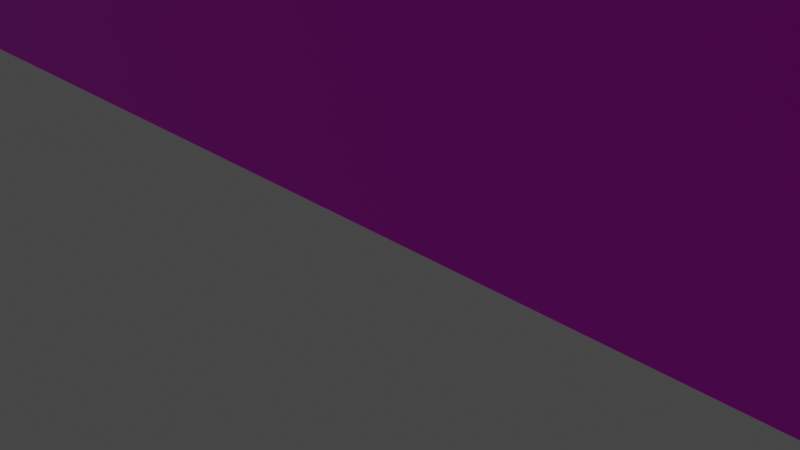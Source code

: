 # Source: medieval_door.blend  (saved by Blender 2.82.7; exported with 4.5.12 LTS)
import bpy
from mathutils import Matrix  # noqa: F401  (used for matrix-valued properties, if any)

bpy.ops.wm.read_factory_settings(use_empty=True)
scene = bpy.context.scene
scene.name = 'Scene'

# ---- collections
col_collection = bpy.data.collections.new('Collection'); scene.collection.children.link(col_collection)

# ---- images (referenced by path relative to the original .blend; pixels are not part of the script)
import os
ASSET_DIR = os.environ.get("B2B_ASSET_DIR", "")  # directory of the original .blend (textures are referenced by path, not embedded)
HERE = os.path.dirname(os.path.abspath(__file__))  # packed textures are extracted next to this script under _unpacked/

def load_image(name, relpath, width, height, colorspace="sRGB"):
    """Load a texture the original file referenced (path relative to the .blend, or extracted next to this script)."""
    p = next((c for c in (os.path.join(HERE, relpath), os.path.join(ASSET_DIR, relpath)) if relpath and os.path.exists(c)), "")
    if p:
        img = bpy.data.images.load(p, check_existing=True)
        img.name = name
    else:  # same state as the original file: an image datablock whose file is absent (Cycles renders it pink)
        img = bpy.data.images.new(name, width, height)
        img.source = "FILE"
        img.filepath = "//" + (relpath or name)
    img.colorspace_settings.name = colorspace
    return img
img_privy_council_door_png = load_image('Privy Council Door.png', 'Privy Council Door.png', 1024, 1024, 'sRGB')

# ---- materials (node trees are filled in below, after node groups)
mat_mat_1 = bpy.data.materials.new('Mat_1')
mat_mat_1.use_transparent_shadow = False

# ---- material node trees
mat_mat_1.use_nodes = True; mat_mat_1.node_tree.nodes.clear()
_N = mat_mat_1.node_tree.nodes; _L = mat_mat_1.node_tree.links
n0 = _N.new('ShaderNodeOutputMaterial'); n0.name = 'Material Output'; n0.location = (300, 300)
n1 = _N.new('ShaderNodeBsdfPrincipled'); n1.name = 'Principled BSDF'; n1.location = (10, 300)
n1.distribution = 'GGX'
n1.subsurface_method = 'BURLEY'
n1.inputs[3].default_value = 1.45
n1.inputs[27].default_value = (0.0, 0.0, 0.0, 1.0)
n1.inputs[28].default_value = 1.0
n2 = _N.new('ShaderNodeTexImage'); n2.name = 'Image Texture'; n2.location = (-404, 311)
n2.image = img_privy_council_door_png
_L.new(n1.outputs[0], n0.inputs[0])
_L.new(n2.outputs[0], n1.inputs[0])
n0.is_active_output = True

# ---- world
world_world = bpy.data.worlds.new('World'); scene.world = world_world
world_world.use_nodes = True; world_world.node_tree.nodes.clear()
_N = world_world.node_tree.nodes; _L = world_world.node_tree.links
n0 = _N.new('ShaderNodeOutputWorld'); n0.name = 'World Output'; n0.location = (300, 300)
n1 = _N.new('ShaderNodeBackground'); n1.name = 'Background'; n1.location = (10, 300)
n1.inputs[0].default_value = (0.05088, 0.05088, 0.05088, 1.0)
_L.new(n1.outputs[0], n0.inputs[0])
n0.is_active_output = True
world_world.color = (0.05088, 0.05088, 0.05088)
world_world.use_sun_shadow = False
world_world.sun_shadow_jitter_overblur = 0.0

# ---- cameras
cam_camera = bpy.data.cameras.new('Camera')
cam_camera.clip_end = 100.0
cam_camera.ortho_scale = 7.314

# ---- lights
light_light = bpy.data.lights.new('Light', 'POINT')
light_light.transmission_factor = 0.0
light_light.energy = 1000.0
light_light.shadow_soft_size = 0.1
light_light.shadow_maximum_resolution = 0.006
light_light.use_absolute_resolution = True

# ---- meshes
me_privy_council_door = bpy.data.meshes.new('Privy Council Door')
me_privy_council_door.from_pydata([], [], [])
me_privy_council_door.use_remesh_fix_poles = True
me_privy_council_door.use_remesh_preserve_attributes = False
me_privy_council_door.use_mirror_vertex_groups = False
me_privy_council_door.update()
me_privy_council_door_001 = bpy.data.meshes.new('Privy Council Door.001')
me_privy_council_door_001.from_pydata([], [], [])
me_privy_council_door_001.use_remesh_fix_poles = True
me_privy_council_door_001.use_remesh_preserve_attributes = False
me_privy_council_door_001.use_mirror_vertex_groups = False
me_privy_council_door_001.update()
me_privy_council_door_002 = bpy.data.meshes.new('Privy Council Door.002')
me_privy_council_door_002.from_pydata([(-36.78, 0.0, 0.0), (93.24, 191.0, 0.0), (94.04, 223.7, 0.0), (93.72, 257.1, 0.0), (92.31, 269.5, 0.0), (90.6, 277.4, 0.0), (88.74, 283.2, 0.0), (84.59, 292.7, 0.0), (79.73, 301.7, 0.0), (74.14, 310.0, 0.0), (67.8, 317.6, 0.0), (62.17, 323.2, 0.0), (56.05, 328.3, 0.0), (49.42, 332.8, 0.0), (42.26, 336.8, 0.0), (34.58, 340.3, 0.0), (24.21, 343.7, 0.0), (12.99, 346.2, 0.0), (3.941, 347.3, 0.0), (-4.824, 347.4, 0.0), (-13.29, 346.6, 0.0), (-21.43, 345.0, 0.0), (-29.23, 342.6, 0.0), (-36.67, 339.6, 0.0), (-45.99, 334.6, 0.0), (-54.58, 328.8, 0.0), (-62.41, 322.2, 0.0), (-69.41, 315.0, 0.0), (-75.54, 307.4, 0.0), (-80.76, 299.6, 0.0), (-85.02, 291.7, 0.0), (-88.26, 284.0, 0.0), (-90.14, 277.8, 0.0), (-91.59, 271.1, 0.0), (-93.26, 258.3, 0.0), (-93.51, 187.2, 0.0), (-93.51, -0.2931, 0.0), (93.24, -0.2931, 0.0), (-93.51, -0.2931, -10.0), (-93.51, 187.2, -10.0), (-93.26, 258.3, -10.0), (-91.59, 271.1, -10.0), (-90.14, 277.8, -10.0), (-88.26, 284.0, -10.0), (-85.02, 291.7, -10.0), (-80.76, 299.6, -10.0), (-75.54, 307.4, -10.0), (-69.41, 315.0, -10.0), (-62.41, 322.2, -10.0), (-54.58, 328.8, -10.0), (-45.99, 334.6, -10.0), (-36.67, 339.6, -10.0), (-29.23, 342.6, -10.0), (-21.43, 345.0, -10.0), (-13.29, 346.6, -10.0), (-4.824, 347.4, -10.0), (3.941, 347.3, -10.0), (12.99, 346.2, -10.0), (24.21, 343.7, -10.0), (34.58, 340.3, -10.0), (42.26, 336.8, -10.0), (49.42, 332.8, -10.0), (56.05, 328.3, -10.0), (62.17, 323.2, -10.0), (67.8, 317.6, -10.0), (74.14, 310.0, -10.0), (79.73, 301.7, -10.0), (84.59, 292.7, -10.0), (88.74, 283.2, -10.0), (90.6, 277.4, -10.0), (92.31, 269.5, -10.0), (93.72, 257.1, -10.0), (94.04, 223.7, -10.0), (93.24, 191.0, -10.0), (93.24, -0.2931, -10.0), (-93.51, -0.2931, 0.0), (-93.51, -0.2931, -10.0), (93.24, -0.2931, -10.0), (93.24, -0.2931, 0.0), (-93.51, 187.2, 0.0), (-93.51, 187.2, -10.0), (-93.26, 258.3, 0.0), (-93.26, 258.3, -10.0), (-91.59, 271.1, 0.0), (-91.59, 271.1, -10.0), (-90.14, 277.8, 0.0), (-90.14, 277.8, -10.0), (-88.26, 284.0, 0.0), (-88.26, 284.0, -10.0), (-85.02, 291.7, 0.0), (-85.02, 291.7, -10.0), (-80.76, 299.6, 0.0), (-80.76, 299.6, -10.0), (-75.54, 307.4, 0.0), (-75.54, 307.4, -10.0), (-69.41, 315.0, 0.0), (-69.41, 315.0, -10.0), (-62.41, 322.2, 0.0), (-62.41, 322.2, -10.0), (-54.58, 328.8, 0.0), (-54.58, 328.8, -10.0), (-45.99, 334.6, 0.0), (-45.99, 334.6, -10.0), (-36.67, 339.6, 0.0), (-36.67, 339.6, -10.0), (-29.23, 342.6, 0.0), (-29.23, 342.6, -10.0), (-21.43, 345.0, 0.0), (-21.43, 345.0, -10.0), (-13.29, 346.6, 0.0), (-13.29, 346.6, -10.0), (-4.824, 347.4, 0.0), (-4.824, 347.4, -10.0), (3.941, 347.3, 0.0), (3.941, 347.3, -10.0), (12.99, 346.2, 0.0), (12.99, 346.2, -10.0), (24.21, 343.7, 0.0), (24.21, 343.7, -10.0), (34.58, 340.3, 0.0), (34.58, 340.3, -10.0), (42.26, 336.8, 0.0), (42.26, 336.8, -10.0), (49.42, 332.8, 0.0), (49.42, 332.8, -10.0), (56.05, 328.3, 0.0), (56.05, 328.3, -10.0), (62.17, 323.2, 0.0), (62.17, 323.2, -10.0), (67.8, 317.6, 0.0), (67.8, 317.6, -10.0), (74.14, 310.0, 0.0), (74.14, 310.0, -10.0), (79.73, 301.7, 0.0), (79.73, 301.7, -10.0), (84.59, 292.7, 0.0), (84.59, 292.7, -10.0), (88.74, 283.2, 0.0), (88.74, 283.2, -10.0), (90.6, 277.4, 0.0), (90.6, 277.4, -10.0), (92.31, 269.5, 0.0), (92.31, 269.5, -10.0), (93.72, 257.1, 0.0), (93.72, 257.1, -10.0), (94.04, 223.7, 0.0), (94.04, 223.7, -10.0), (93.24, 191.0, 0.0), (93.24, 191.0, -10.0)], [], [(1, 2, 3, 4, 5, 6, 7, 8, 9, 10, 11, 12, 13, 14, 15, 16, 17, 18, 19, 20, 21, 22, 23, 24, 25, 26, 27, 28, 29, 30, 31, 32, 33, 34, 35, 36, 37), (38, 39, 40, 41, 42, 43, 44, 45, 46, 47, 48, 49, 50, 51, 52, 53, 54, 55, 56, 57, 58, 59, 60, 61, 62, 63, 64, 65, 66, 67, 68, 69, 70, 71, 72, 73, 74), (75, 76, 77, 78), (79, 80, 76, 75), (81, 82, 80, 79), (83, 84, 82, 81), (85, 86, 84, 83), (87, 88, 86, 85), (89, 90, 88, 87), (91, 92, 90, 89), (93, 94, 92, 91), (95, 96, 94, 93), (97, 98, 96, 95), (99, 100, 98, 97), (101, 102, 100, 99), (103, 104, 102, 101), (105, 106, 104, 103), (107, 108, 106, 105), (109, 110, 108, 107), (111, 112, 110, 109), (113, 114, 112, 111), (115, 116, 114, 113), (117, 118, 116, 115), (119, 120, 118, 117), (121, 122, 120, 119), (123, 124, 122, 121), (125, 126, 124, 123), (127, 128, 126, 125), (129, 130, 128, 127), (131, 132, 130, 129), (133, 134, 132, 131), (135, 136, 134, 133), (137, 138, 136, 135), (139, 140, 138, 137), (141, 142, 140, 139), (143, 144, 142, 141), (145, 146, 144, 143), (147, 148, 146, 145), (78, 77, 148, 147)])
_uv = me_privy_council_door_002.uv_layers.new(name='UVMap')
_uv.uv.foreach_set('vector', [0.7309, 0.5109, 0.7329, 0.5927, 0.7321, 0.6759, 0.7286, 0.7068, 0.7243, 0.7267, 0.7197, 0.7411, 0.7093, 0.7649, 0.6972, 0.7873, 0.6832, 0.808, 0.6674, 0.827, 0.6534, 0.8409, 0.6381, 0.8536, 0.6215, 0.8649, 0.6037, 0.8749, 0.5845, 0.8835, 0.5586, 0.8921, 0.5306, 0.8983, 0.508, 0.901, 0.4862, 0.9012, 0.465, 0.8993, 0.4447, 0.8953, 0.4252, 0.8894, 0.4067, 0.8819, 0.3834, 0.8695, 0.362, 0.8549, 0.3424, 0.8384, 0.325, 0.8205, 0.3097, 0.8016, 0.2966, 0.7821, 0.286, 0.7624, 0.2779, 0.743, 0.2732, 0.7275, 0.2696, 0.7108, 0.2654, 0.679, 0.2648, 0.5015, 0.2648, 0.03354, 0.7309, 0.03354, 0.2648, 0.03354, 0.2648, 0.5015, 0.2654, 0.679, 0.2696, 0.7108, 0.2732, 0.7275, 0.2779, 0.743, 0.286, 0.7624, 0.2966, 0.7821, 0.3097, 0.8016, 0.325, 0.8205, 0.3424, 0.8384, 0.362, 0.8549, 0.3834, 0.8695, 0.4067, 0.8819, 0.4252, 0.8894, 0.4447, 0.8953, 0.465, 0.8993, 0.4862, 0.9012, 0.508, 0.901, 0.5306, 0.8983, 0.5586, 0.8921, 0.5845, 0.8835, 0.6037, 0.8749, 0.6215, 0.8649, 0.6381, 0.8536, 0.6534, 0.8409, 0.6674, 0.827, 0.6832, 0.808, 0.6972, 0.7873, 0.7093, 0.7649, 0.7197, 0.7411, 0.7243, 0.7267, 0.7286, 0.7068, 0.7321, 0.6759, 0.7329, 0.5927, 0.7309, 0.5109, 0.7309, 0.03354, 0.2552, 0.01813, 0.2552, 0.01813, 0.7357, 0.01813, 0.7357, 0.01813, 0.3826, 0.4715, 0.4025, 0.4715, 0.4025, 0.09957, 0.3826, 0.09957, 0.3826, 0.6125, 0.4025, 0.6125, 0.4025, 0.4715, 0.3826, 0.4715, 0.3826, 0.6378, 0.4025, 0.6378, 0.4025, 0.6125, 0.3826, 0.6125, 0.3826, 0.6511, 0.4025, 0.6511, 0.4025, 0.6378, 0.3826, 0.6378, 0.3826, 0.6634, 0.4025, 0.6634, 0.4025, 0.6511, 0.3826, 0.6511, 0.3826, 0.6788, 0.4025, 0.6788, 0.4025, 0.6634, 0.3826, 0.6634, 0.3826, 0.6944, 0.4025, 0.6944, 0.4025, 0.6788, 0.3826, 0.6788, 0.3826, 0.7099, 0.4025, 0.7099, 0.4025, 0.6944, 0.3826, 0.6944, 0.3826, 0.725, 0.4025, 0.725, 0.4025, 0.7099, 0.3826, 0.7099, 0.3826, 0.7392, 0.4025, 0.7392, 0.4025, 0.725, 0.3826, 0.725, 0.3826, 0.7523, 0.4025, 0.7523, 0.4025, 0.7392, 0.3826, 0.7392, 0.3826, 0.7639, 0.4025, 0.7639, 0.4025, 0.7523, 0.3826, 0.7523, 0.3826, 0.7738, 0.4025, 0.7738, 0.4025, 0.7639, 0.3826, 0.7639, 0.3826, 0.7798, 0.4025, 0.7798, 0.4025, 0.7738, 0.3826, 0.7738, 0.3826, 0.7844, 0.4025, 0.7844, 0.4025, 0.7798, 0.3826, 0.7798, 0.3826, 0.7876, 0.4025, 0.7876, 0.4025, 0.7844, 0.3826, 0.7844, 0.3826, 0.7892, 0.4025, 0.7892, 0.4025, 0.7876, 0.3826, 0.7876, 0.3826, 0.789, 0.4025, 0.789, 0.4025, 0.7892, 0.3826, 0.7892, 0.3826, 0.7869, 0.4025, 0.7869, 0.4025, 0.789, 0.3826, 0.789, 0.3826, 0.7819, 0.4025, 0.7819, 0.4025, 0.7869, 0.3826, 0.7869, 0.3826, 0.775, 0.4025, 0.775, 0.4025, 0.7819, 0.3826, 0.7819, 0.3826, 0.7682, 0.4025, 0.7682, 0.4025, 0.775, 0.3826, 0.775, 0.3826, 0.7603, 0.4025, 0.7603, 0.4025, 0.7682, 0.3826, 0.7682, 0.3826, 0.7513, 0.4025, 0.7513, 0.4025, 0.7603, 0.3826, 0.7603, 0.3826, 0.7412, 0.4025, 0.7412, 0.4025, 0.7513, 0.3826, 0.7513, 0.3826, 0.7302, 0.4025, 0.7302, 0.4025, 0.7412, 0.3826, 0.7412, 0.3826, 0.715, 0.4025, 0.715, 0.4025, 0.7302, 0.3826, 0.7302, 0.3826, 0.6986, 0.4025, 0.6986, 0.4025, 0.715, 0.3826, 0.715, 0.3826, 0.6808, 0.4025, 0.6808, 0.4025, 0.6986, 0.3826, 0.6986, 0.3826, 0.6619, 0.4025, 0.6619, 0.4025, 0.6808, 0.3826, 0.6808, 0.3826, 0.6505, 0.4025, 0.6505, 0.4025, 0.6619, 0.3826, 0.6619, 0.3826, 0.6346, 0.4025, 0.6346, 0.4025, 0.6505, 0.3826, 0.6505, 0.3826, 0.61, 0.4025, 0.61, 0.4025, 0.6346, 0.3826, 0.6346, 0.3826, 0.5439, 0.4025, 0.5439, 0.4025, 0.61, 0.3826, 0.61, 0.3826, 0.4789, 0.4025, 0.4789, 0.4025, 0.5439, 0.3826, 0.5439, 0.3826, 0.09957, 0.4025, 0.09957, 0.4025, 0.4789, 0.3826, 0.4789])
me_privy_council_door_002.materials.append(mat_mat_1)
me_privy_council_door_002.use_remesh_fix_poles = True
me_privy_council_door_002.use_remesh_preserve_attributes = False
me_privy_council_door_002.use_mirror_vertex_groups = False
me_privy_council_door_002.update()

# ---- objects
ob_light = bpy.data.objects.new('Light', light_light)
ob_camera = bpy.data.objects.new('Camera', cam_camera)
ob_privy_council_door = bpy.data.objects.new('Privy Council Door', me_privy_council_door)
ob_privy_council_door_001 = bpy.data.objects.new('Privy Council Door.001', me_privy_council_door_001)
ob_privy_council_door_002 = bpy.data.objects.new('Privy Council Door.002', me_privy_council_door_002)

# ---- transforms, parenting, visibility, modifiers, constraints
ob_light.location = (4.076, 1.005, 5.904)
ob_light.rotation_euler = (0.6503, 0.05522, 1.866)
ob_light.lock_rotations_4d = False
ob_light.empty_display_type = 'ARROWS'
ob_light.color = (0.0, 0.0, 0.0, 0.0)
ob_light.lineart.crease_threshold = 0.0
ob_camera.location = (7.359, -6.926, 4.958)
ob_camera.rotation_euler = (1.109, 0.0, 0.8149)
ob_camera.lock_rotations_4d = False
ob_camera.empty_display_type = 'ARROWS'
ob_camera.color = (0.0, 0.0, 0.0, 0.0)
ob_camera.display_type = 'WIRE'
ob_camera.lineart.crease_threshold = 0.0
ob_privy_council_door.location = (0.0, 0.0, 0.0)
ob_privy_council_door.rotation_euler = (1.571, -0.0, 0.0)
ob_privy_council_door.lineart.crease_threshold = 0.0
ob_privy_council_door_001.location = (0.0, 0.0, 0.0)
ob_privy_council_door_001.rotation_euler = (1.571, -0.0, 0.0)
ob_privy_council_door_001.lineart.crease_threshold = 0.0
ob_privy_council_door_002.location = (0.0, 0.0, 0.0)
ob_privy_council_door_002.rotation_euler = (1.571, -0.0, 0.0)
ob_privy_council_door_002.lineart.crease_threshold = 0.0

# ---- collection membership
col_collection.objects.link(ob_light)
col_collection.objects.link(ob_camera)
col_collection.objects.link(ob_privy_council_door)
col_collection.objects.link(ob_privy_council_door_001)
col_collection.objects.link(ob_privy_council_door_002)

# ---- scene / render settings (as saved in the file)
scene.camera = ob_camera
scene.frame_start = 1; scene.frame_end = 250; scene.frame_set(0)
scene.render.engine = 'BLENDER_EEVEE_NEXT'
scene.cycles.use_denoising = False
scene.cycles.samples = 128
scene.cycles.sampling_pattern = 'TABULATED_SOBOL'
scene.cycles.use_adaptive_sampling = False
scene.cycles.use_light_tree = False
scene.view_settings.view_transform = 'Filmic'
bpy.context.view_layer.update()
